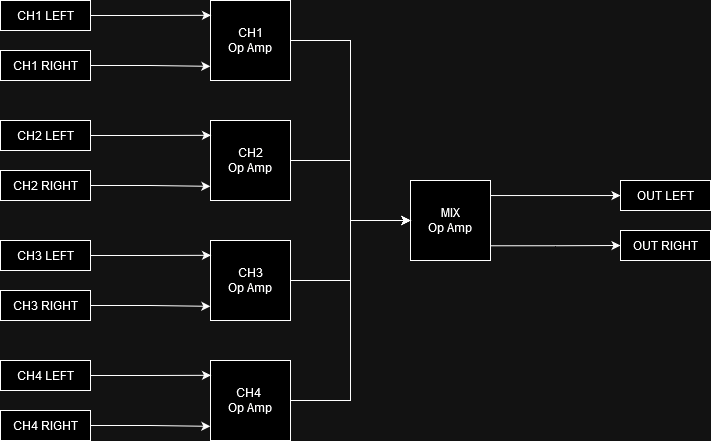

The diagram above was exported from draw.io. Its source (the exported page's mxGraphModel, read from the mxfile embedded in the PNG):
<mxGraphModel dx="915" dy="543" grid="1" gridSize="10" guides="1" tooltips="1" connect="1" arrows="1" fold="1" page="1" pageScale="1" pageWidth="827" pageHeight="1169" math="0" shadow="0">
  <root>
    <mxCell id="0" />
    <mxCell id="1" parent="0" />
    <mxCell id="lzDI77-T3gpdR1m4JwA1-37" style="edgeStyle=orthogonalEdgeStyle;rounded=0;orthogonalLoop=1;jettySize=auto;html=1;entryX=0;entryY=0.5;entryDx=0;entryDy=0;" edge="1" parent="1" source="lzDI77-T3gpdR1m4JwA1-1" target="lzDI77-T3gpdR1m4JwA1-14">
      <mxGeometry relative="1" as="geometry" />
    </mxCell>
    <mxCell id="lzDI77-T3gpdR1m4JwA1-1" value="&lt;div&gt;CH1&lt;/div&gt;&lt;div&gt;Op Amp&lt;/div&gt;" style="whiteSpace=wrap;html=1;aspect=fixed;" vertex="1" parent="1">
      <mxGeometry x="240" y="40" width="80" height="80" as="geometry" />
    </mxCell>
    <mxCell id="lzDI77-T3gpdR1m4JwA1-41" style="edgeStyle=orthogonalEdgeStyle;rounded=0;orthogonalLoop=1;jettySize=auto;html=1;exitX=0.983;exitY=0.188;exitDx=0;exitDy=0;exitPerimeter=0;" edge="1" parent="1" source="lzDI77-T3gpdR1m4JwA1-14" target="lzDI77-T3gpdR1m4JwA1-35">
      <mxGeometry relative="1" as="geometry" />
    </mxCell>
    <mxCell id="lzDI77-T3gpdR1m4JwA1-42" style="edgeStyle=orthogonalEdgeStyle;rounded=0;orthogonalLoop=1;jettySize=auto;html=1;exitX=1.002;exitY=0.816;exitDx=0;exitDy=0;exitPerimeter=0;" edge="1" parent="1" source="lzDI77-T3gpdR1m4JwA1-14" target="lzDI77-T3gpdR1m4JwA1-36">
      <mxGeometry relative="1" as="geometry" />
    </mxCell>
    <mxCell id="lzDI77-T3gpdR1m4JwA1-14" value="&lt;div&gt;MIX&lt;/div&gt;&lt;div&gt;Op Amp&lt;/div&gt;" style="whiteSpace=wrap;html=1;aspect=fixed;" vertex="1" parent="1">
      <mxGeometry x="440" y="220" width="80" height="80" as="geometry" />
    </mxCell>
    <mxCell id="lzDI77-T3gpdR1m4JwA1-16" style="edgeStyle=orthogonalEdgeStyle;rounded=0;orthogonalLoop=1;jettySize=auto;html=1;entryX=-0.002;entryY=0.823;entryDx=0;entryDy=0;entryPerimeter=0;exitX=1;exitY=0.5;exitDx=0;exitDy=0;" edge="1" parent="1" source="lzDI77-T3gpdR1m4JwA1-19" target="lzDI77-T3gpdR1m4JwA1-1">
      <mxGeometry relative="1" as="geometry">
        <mxPoint x="105" y="112.49999999999994" as="sourcePoint" />
        <mxPoint x="160" y="130" as="targetPoint" />
      </mxGeometry>
    </mxCell>
    <mxCell id="lzDI77-T3gpdR1m4JwA1-17" style="edgeStyle=orthogonalEdgeStyle;rounded=0;orthogonalLoop=1;jettySize=auto;html=1;entryX=0.006;entryY=0.185;entryDx=0;entryDy=0;entryPerimeter=0;exitX=1;exitY=0.5;exitDx=0;exitDy=0;" edge="1" parent="1" source="lzDI77-T3gpdR1m4JwA1-18" target="lzDI77-T3gpdR1m4JwA1-1">
      <mxGeometry relative="1" as="geometry">
        <mxPoint x="100" y="54.99999999999994" as="sourcePoint" />
      </mxGeometry>
    </mxCell>
    <mxCell id="lzDI77-T3gpdR1m4JwA1-18" value="CH1 LEFT" style="rounded=0;whiteSpace=wrap;html=1;" vertex="1" parent="1">
      <mxGeometry x="30" y="40" width="90" height="30" as="geometry" />
    </mxCell>
    <mxCell id="lzDI77-T3gpdR1m4JwA1-19" value="CH1 RIGHT" style="rounded=0;whiteSpace=wrap;html=1;" vertex="1" parent="1">
      <mxGeometry x="30" y="90" width="90" height="30" as="geometry" />
    </mxCell>
    <mxCell id="lzDI77-T3gpdR1m4JwA1-38" style="edgeStyle=orthogonalEdgeStyle;rounded=0;orthogonalLoop=1;jettySize=auto;html=1;" edge="1" parent="1" source="lzDI77-T3gpdR1m4JwA1-20" target="lzDI77-T3gpdR1m4JwA1-14">
      <mxGeometry relative="1" as="geometry" />
    </mxCell>
    <mxCell id="lzDI77-T3gpdR1m4JwA1-20" value="&lt;div&gt;CH2&lt;/div&gt;&lt;div&gt;Op Amp&lt;/div&gt;" style="whiteSpace=wrap;html=1;aspect=fixed;" vertex="1" parent="1">
      <mxGeometry x="240" y="160" width="80" height="80" as="geometry" />
    </mxCell>
    <mxCell id="lzDI77-T3gpdR1m4JwA1-21" style="edgeStyle=orthogonalEdgeStyle;rounded=0;orthogonalLoop=1;jettySize=auto;html=1;entryX=-0.002;entryY=0.823;entryDx=0;entryDy=0;entryPerimeter=0;exitX=1;exitY=0.5;exitDx=0;exitDy=0;" edge="1" parent="1" source="lzDI77-T3gpdR1m4JwA1-24" target="lzDI77-T3gpdR1m4JwA1-20">
      <mxGeometry relative="1" as="geometry">
        <mxPoint x="105" y="232.49999999999994" as="sourcePoint" />
        <mxPoint x="160" y="250" as="targetPoint" />
      </mxGeometry>
    </mxCell>
    <mxCell id="lzDI77-T3gpdR1m4JwA1-22" style="edgeStyle=orthogonalEdgeStyle;rounded=0;orthogonalLoop=1;jettySize=auto;html=1;entryX=0.006;entryY=0.185;entryDx=0;entryDy=0;entryPerimeter=0;exitX=1;exitY=0.5;exitDx=0;exitDy=0;" edge="1" parent="1" source="lzDI77-T3gpdR1m4JwA1-23" target="lzDI77-T3gpdR1m4JwA1-20">
      <mxGeometry relative="1" as="geometry">
        <mxPoint x="100" y="174.99999999999994" as="sourcePoint" />
      </mxGeometry>
    </mxCell>
    <mxCell id="lzDI77-T3gpdR1m4JwA1-23" value="CH2 LEFT" style="rounded=0;whiteSpace=wrap;html=1;" vertex="1" parent="1">
      <mxGeometry x="30" y="160" width="90" height="30" as="geometry" />
    </mxCell>
    <mxCell id="lzDI77-T3gpdR1m4JwA1-24" value="CH2 RIGHT" style="rounded=0;whiteSpace=wrap;html=1;" vertex="1" parent="1">
      <mxGeometry x="30" y="210" width="90" height="30" as="geometry" />
    </mxCell>
    <mxCell id="lzDI77-T3gpdR1m4JwA1-39" style="edgeStyle=orthogonalEdgeStyle;rounded=0;orthogonalLoop=1;jettySize=auto;html=1;" edge="1" parent="1" source="lzDI77-T3gpdR1m4JwA1-25" target="lzDI77-T3gpdR1m4JwA1-14">
      <mxGeometry relative="1" as="geometry" />
    </mxCell>
    <mxCell id="lzDI77-T3gpdR1m4JwA1-25" value="&lt;div&gt;CH3&lt;/div&gt;&lt;div&gt;Op Amp&lt;/div&gt;" style="whiteSpace=wrap;html=1;aspect=fixed;" vertex="1" parent="1">
      <mxGeometry x="240" y="280" width="80" height="80" as="geometry" />
    </mxCell>
    <mxCell id="lzDI77-T3gpdR1m4JwA1-26" style="edgeStyle=orthogonalEdgeStyle;rounded=0;orthogonalLoop=1;jettySize=auto;html=1;entryX=-0.002;entryY=0.823;entryDx=0;entryDy=0;entryPerimeter=0;exitX=1;exitY=0.5;exitDx=0;exitDy=0;" edge="1" parent="1" source="lzDI77-T3gpdR1m4JwA1-29" target="lzDI77-T3gpdR1m4JwA1-25">
      <mxGeometry relative="1" as="geometry">
        <mxPoint x="105" y="352.49999999999994" as="sourcePoint" />
        <mxPoint x="160" y="370" as="targetPoint" />
      </mxGeometry>
    </mxCell>
    <mxCell id="lzDI77-T3gpdR1m4JwA1-27" style="edgeStyle=orthogonalEdgeStyle;rounded=0;orthogonalLoop=1;jettySize=auto;html=1;entryX=0.006;entryY=0.185;entryDx=0;entryDy=0;entryPerimeter=0;exitX=1;exitY=0.5;exitDx=0;exitDy=0;" edge="1" parent="1" source="lzDI77-T3gpdR1m4JwA1-28" target="lzDI77-T3gpdR1m4JwA1-25">
      <mxGeometry relative="1" as="geometry">
        <mxPoint x="100" y="294.99999999999994" as="sourcePoint" />
      </mxGeometry>
    </mxCell>
    <mxCell id="lzDI77-T3gpdR1m4JwA1-28" value="CH3 LEFT" style="rounded=0;whiteSpace=wrap;html=1;" vertex="1" parent="1">
      <mxGeometry x="30" y="280" width="90" height="30" as="geometry" />
    </mxCell>
    <mxCell id="lzDI77-T3gpdR1m4JwA1-29" value="CH3 RIGHT" style="rounded=0;whiteSpace=wrap;html=1;" vertex="1" parent="1">
      <mxGeometry x="30" y="330" width="90" height="30" as="geometry" />
    </mxCell>
    <mxCell id="lzDI77-T3gpdR1m4JwA1-40" style="edgeStyle=orthogonalEdgeStyle;rounded=0;orthogonalLoop=1;jettySize=auto;html=1;entryX=0;entryY=0.5;entryDx=0;entryDy=0;" edge="1" parent="1" source="lzDI77-T3gpdR1m4JwA1-30" target="lzDI77-T3gpdR1m4JwA1-14">
      <mxGeometry relative="1" as="geometry" />
    </mxCell>
    <mxCell id="lzDI77-T3gpdR1m4JwA1-30" value="&lt;div&gt;CH4&amp;nbsp;&lt;/div&gt;&lt;div&gt;Op Amp&lt;/div&gt;" style="whiteSpace=wrap;html=1;aspect=fixed;" vertex="1" parent="1">
      <mxGeometry x="240" y="400" width="80" height="80" as="geometry" />
    </mxCell>
    <mxCell id="lzDI77-T3gpdR1m4JwA1-31" style="edgeStyle=orthogonalEdgeStyle;rounded=0;orthogonalLoop=1;jettySize=auto;html=1;entryX=-0.002;entryY=0.823;entryDx=0;entryDy=0;entryPerimeter=0;exitX=1;exitY=0.5;exitDx=0;exitDy=0;" edge="1" parent="1" source="lzDI77-T3gpdR1m4JwA1-34" target="lzDI77-T3gpdR1m4JwA1-30">
      <mxGeometry relative="1" as="geometry">
        <mxPoint x="105" y="472.49999999999994" as="sourcePoint" />
        <mxPoint x="160" y="490" as="targetPoint" />
      </mxGeometry>
    </mxCell>
    <mxCell id="lzDI77-T3gpdR1m4JwA1-32" style="edgeStyle=orthogonalEdgeStyle;rounded=0;orthogonalLoop=1;jettySize=auto;html=1;entryX=0.006;entryY=0.185;entryDx=0;entryDy=0;entryPerimeter=0;exitX=1;exitY=0.5;exitDx=0;exitDy=0;" edge="1" parent="1" source="lzDI77-T3gpdR1m4JwA1-33" target="lzDI77-T3gpdR1m4JwA1-30">
      <mxGeometry relative="1" as="geometry">
        <mxPoint x="100" y="414.99999999999994" as="sourcePoint" />
      </mxGeometry>
    </mxCell>
    <mxCell id="lzDI77-T3gpdR1m4JwA1-33" value="CH4 LEFT" style="rounded=0;whiteSpace=wrap;html=1;" vertex="1" parent="1">
      <mxGeometry x="30" y="400" width="90" height="30" as="geometry" />
    </mxCell>
    <mxCell id="lzDI77-T3gpdR1m4JwA1-34" value="CH4 RIGHT" style="rounded=0;whiteSpace=wrap;html=1;" vertex="1" parent="1">
      <mxGeometry x="30" y="450" width="90" height="30" as="geometry" />
    </mxCell>
    <mxCell id="lzDI77-T3gpdR1m4JwA1-35" value="OUT LEFT" style="rounded=0;whiteSpace=wrap;html=1;" vertex="1" parent="1">
      <mxGeometry x="650" y="220" width="90" height="30" as="geometry" />
    </mxCell>
    <mxCell id="lzDI77-T3gpdR1m4JwA1-36" value="OUT RIGHT" style="rounded=0;whiteSpace=wrap;html=1;" vertex="1" parent="1">
      <mxGeometry x="650" y="270" width="90" height="30" as="geometry" />
    </mxCell>
  </root>
</mxGraphModel>